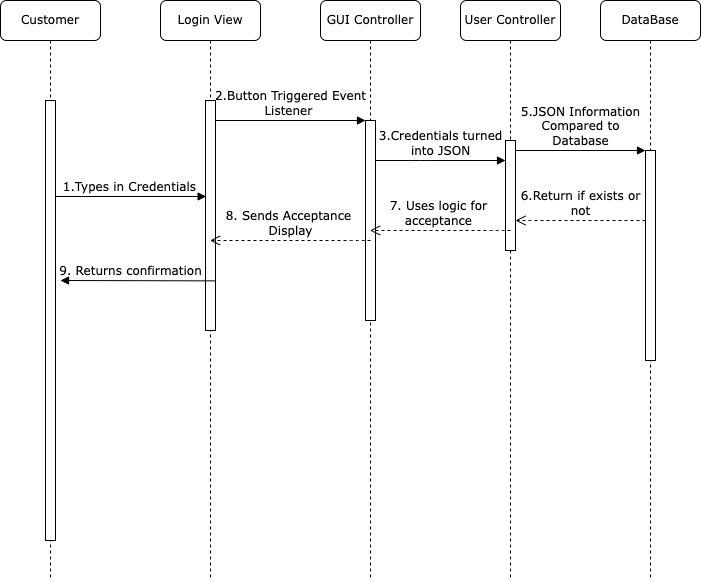

The diagram above was exported from draw.io. Its source (the exported page's mxGraphModel, read from the mxfile embedded in the PNG):
<mxGraphModel dx="1135" dy="631" grid="1" gridSize="10" guides="1" tooltips="1" connect="1" arrows="1" fold="1" page="1" pageScale="1" pageWidth="1100" pageHeight="850" background="none" math="0" shadow="0">
  <root>
    <mxCell id="0" />
    <mxCell id="1" parent="0" />
    <mxCell id="7baba1c4bc27f4b0-2" value="Login View" style="shape=umlLifeline;perimeter=lifelinePerimeter;whiteSpace=wrap;html=1;container=1;collapsible=0;recursiveResize=0;outlineConnect=0;rounded=1;shadow=0;comic=0;labelBackgroundColor=none;strokeWidth=1;fontFamily=Verdana;fontSize=12;align=center;" parent="1" vertex="1">
      <mxGeometry x="260" y="80" width="100" height="580" as="geometry" />
    </mxCell>
    <mxCell id="7baba1c4bc27f4b0-10" value="" style="html=1;points=[];perimeter=orthogonalPerimeter;rounded=0;shadow=0;comic=0;labelBackgroundColor=none;strokeWidth=1;fontFamily=Verdana;fontSize=12;align=center;" parent="7baba1c4bc27f4b0-2" vertex="1">
      <mxGeometry x="45" y="100" width="10" height="230" as="geometry" />
    </mxCell>
    <mxCell id="KVDU-38Dit4gqaBeeQB4-3" value="9. Returns confirmation" style="html=1;verticalAlign=bottom;endArrow=block;labelBackgroundColor=none;fontFamily=Verdana;fontSize=12;edgeStyle=elbowEdgeStyle;elbow=vertical;" edge="1" parent="7baba1c4bc27f4b0-2">
      <mxGeometry x="0.0989" relative="1" as="geometry">
        <mxPoint x="55.000000000000114" y="280.37" as="sourcePoint" />
        <mxPoint x="-100" y="280" as="targetPoint" />
        <Array as="points" />
        <mxPoint as="offset" />
      </mxGeometry>
    </mxCell>
    <mxCell id="7baba1c4bc27f4b0-3" value="GUI Controller" style="shape=umlLifeline;perimeter=lifelinePerimeter;whiteSpace=wrap;html=1;container=1;collapsible=0;recursiveResize=0;outlineConnect=0;rounded=1;shadow=0;comic=0;labelBackgroundColor=none;strokeWidth=1;fontFamily=Verdana;fontSize=12;align=center;" parent="1" vertex="1">
      <mxGeometry x="420" y="80" width="100" height="580" as="geometry" />
    </mxCell>
    <mxCell id="7baba1c4bc27f4b0-13" value="" style="html=1;points=[];perimeter=orthogonalPerimeter;rounded=0;shadow=0;comic=0;labelBackgroundColor=none;strokeWidth=1;fontFamily=Verdana;fontSize=12;align=center;" parent="7baba1c4bc27f4b0-3" vertex="1">
      <mxGeometry x="45" y="120" width="10" height="200" as="geometry" />
    </mxCell>
    <mxCell id="7baba1c4bc27f4b0-4" value="User Controller" style="shape=umlLifeline;perimeter=lifelinePerimeter;whiteSpace=wrap;html=1;container=1;collapsible=0;recursiveResize=0;outlineConnect=0;rounded=1;shadow=0;comic=0;labelBackgroundColor=none;strokeWidth=1;fontFamily=Verdana;fontSize=12;align=center;" parent="1" vertex="1">
      <mxGeometry x="560" y="80" width="100" height="580" as="geometry" />
    </mxCell>
    <mxCell id="7baba1c4bc27f4b0-5" value="DataBase" style="shape=umlLifeline;perimeter=lifelinePerimeter;whiteSpace=wrap;html=1;container=1;collapsible=0;recursiveResize=0;outlineConnect=0;rounded=1;shadow=0;comic=0;labelBackgroundColor=none;strokeWidth=1;fontFamily=Verdana;fontSize=12;align=center;" parent="1" vertex="1">
      <mxGeometry x="700" y="80" width="100" height="580" as="geometry" />
    </mxCell>
    <mxCell id="7baba1c4bc27f4b0-8" value="Customer" style="shape=umlLifeline;perimeter=lifelinePerimeter;whiteSpace=wrap;html=1;container=1;collapsible=0;recursiveResize=0;outlineConnect=0;rounded=1;shadow=0;comic=0;labelBackgroundColor=none;strokeWidth=1;fontFamily=Verdana;fontSize=12;align=center;" parent="1" vertex="1">
      <mxGeometry x="100" y="80" width="100" height="580" as="geometry" />
    </mxCell>
    <mxCell id="7baba1c4bc27f4b0-9" value="" style="html=1;points=[];perimeter=orthogonalPerimeter;rounded=0;shadow=0;comic=0;labelBackgroundColor=none;strokeWidth=1;fontFamily=Verdana;fontSize=12;align=center;" parent="7baba1c4bc27f4b0-8" vertex="1">
      <mxGeometry x="45" y="100" width="10" height="440" as="geometry" />
    </mxCell>
    <mxCell id="7baba1c4bc27f4b0-16" value="" style="html=1;points=[];perimeter=orthogonalPerimeter;rounded=0;shadow=0;comic=0;labelBackgroundColor=none;strokeWidth=1;fontFamily=Verdana;fontSize=12;align=center;" parent="1" vertex="1">
      <mxGeometry x="605" y="220" width="10" height="110" as="geometry" />
    </mxCell>
    <mxCell id="7baba1c4bc27f4b0-17" value="3.Credentials turned&lt;br&gt;into JSON" style="html=1;verticalAlign=bottom;endArrow=block;labelBackgroundColor=none;fontFamily=Verdana;fontSize=12;edgeStyle=elbowEdgeStyle;elbow=vertical;" parent="1" source="7baba1c4bc27f4b0-13" target="7baba1c4bc27f4b0-16" edge="1">
      <mxGeometry relative="1" as="geometry">
        <mxPoint x="530" y="220" as="sourcePoint" />
        <Array as="points">
          <mxPoint x="520" y="240" />
          <mxPoint x="480" y="220" />
        </Array>
        <mxPoint as="offset" />
      </mxGeometry>
    </mxCell>
    <mxCell id="7baba1c4bc27f4b0-19" value="" style="html=1;points=[];perimeter=orthogonalPerimeter;rounded=0;shadow=0;comic=0;labelBackgroundColor=none;strokeWidth=1;fontFamily=Verdana;fontSize=12;align=center;" parent="1" vertex="1">
      <mxGeometry x="745" y="230" width="10" height="210" as="geometry" />
    </mxCell>
    <mxCell id="7baba1c4bc27f4b0-20" value="5.JSON Information&lt;br&gt;Compared to &lt;br&gt;Database" style="html=1;verticalAlign=bottom;endArrow=block;entryX=0;entryY=0;labelBackgroundColor=none;fontFamily=Verdana;fontSize=12;edgeStyle=elbowEdgeStyle;elbow=vertical;" parent="1" source="7baba1c4bc27f4b0-16" target="7baba1c4bc27f4b0-19" edge="1">
      <mxGeometry relative="1" as="geometry">
        <mxPoint x="670" y="230" as="sourcePoint" />
      </mxGeometry>
    </mxCell>
    <mxCell id="7baba1c4bc27f4b0-21" value="6.Return if exists or&lt;br&gt;not" style="html=1;verticalAlign=bottom;endArrow=open;dashed=1;endSize=8;labelBackgroundColor=none;fontFamily=Verdana;fontSize=12;edgeStyle=elbowEdgeStyle;elbow=horizontal;" parent="1" source="7baba1c4bc27f4b0-19" target="7baba1c4bc27f4b0-16" edge="1">
      <mxGeometry relative="1" as="geometry">
        <mxPoint x="670" y="306" as="targetPoint" />
        <Array as="points">
          <mxPoint x="640" y="300" />
          <mxPoint x="690" y="260" />
          <mxPoint x="720" y="260" />
        </Array>
      </mxGeometry>
    </mxCell>
    <mxCell id="7baba1c4bc27f4b0-11" value="1.Types in Credentials&amp;nbsp;" style="html=1;verticalAlign=bottom;endArrow=block;entryX=0.064;entryY=0.419;labelBackgroundColor=none;fontFamily=Verdana;fontSize=12;edgeStyle=elbowEdgeStyle;elbow=vertical;entryDx=0;entryDy=0;entryPerimeter=0;" parent="1" source="7baba1c4bc27f4b0-9" target="7baba1c4bc27f4b0-10" edge="1">
      <mxGeometry relative="1" as="geometry">
        <mxPoint x="220" y="190" as="sourcePoint" />
      </mxGeometry>
    </mxCell>
    <mxCell id="7baba1c4bc27f4b0-14" value="2.Button Triggered Event&lt;br&gt;Listener&amp;nbsp;" style="html=1;verticalAlign=bottom;endArrow=block;entryX=0;entryY=0;labelBackgroundColor=none;fontFamily=Verdana;fontSize=12;edgeStyle=elbowEdgeStyle;elbow=vertical;" parent="1" source="7baba1c4bc27f4b0-10" target="7baba1c4bc27f4b0-13" edge="1">
      <mxGeometry relative="1" as="geometry">
        <mxPoint x="390" y="200" as="sourcePoint" />
      </mxGeometry>
    </mxCell>
    <mxCell id="KVDU-38Dit4gqaBeeQB4-13" value="7. Uses logic for&amp;nbsp;&lt;br&gt;acceptance&amp;nbsp;" style="html=1;verticalAlign=bottom;endArrow=open;dashed=1;endSize=8;labelBackgroundColor=none;fontFamily=Verdana;fontSize=12;edgeStyle=elbowEdgeStyle;elbow=horizontal;" edge="1" parent="1" target="7baba1c4bc27f4b0-3">
      <mxGeometry relative="1" as="geometry">
        <mxPoint x="625" y="310" as="targetPoint" />
        <Array as="points">
          <mxPoint x="600" y="310" />
          <mxPoint x="700" y="270" />
          <mxPoint x="730" y="270" />
        </Array>
        <mxPoint x="610" y="310" as="sourcePoint" />
      </mxGeometry>
    </mxCell>
    <mxCell id="KVDU-38Dit4gqaBeeQB4-14" value="8. Sends Acceptance&amp;nbsp;&lt;br&gt;Display" style="html=1;verticalAlign=bottom;endArrow=open;dashed=1;endSize=8;labelBackgroundColor=none;fontFamily=Verdana;fontSize=12;edgeStyle=elbowEdgeStyle;elbow=horizontal;" edge="1" parent="1" target="7baba1c4bc27f4b0-2">
      <mxGeometry relative="1" as="geometry">
        <mxPoint x="479.5" y="320" as="targetPoint" />
        <Array as="points">
          <mxPoint x="460" y="320" />
          <mxPoint x="710" y="280" />
          <mxPoint x="740" y="280" />
        </Array>
        <mxPoint x="470" y="320" as="sourcePoint" />
      </mxGeometry>
    </mxCell>
  </root>
</mxGraphModel>